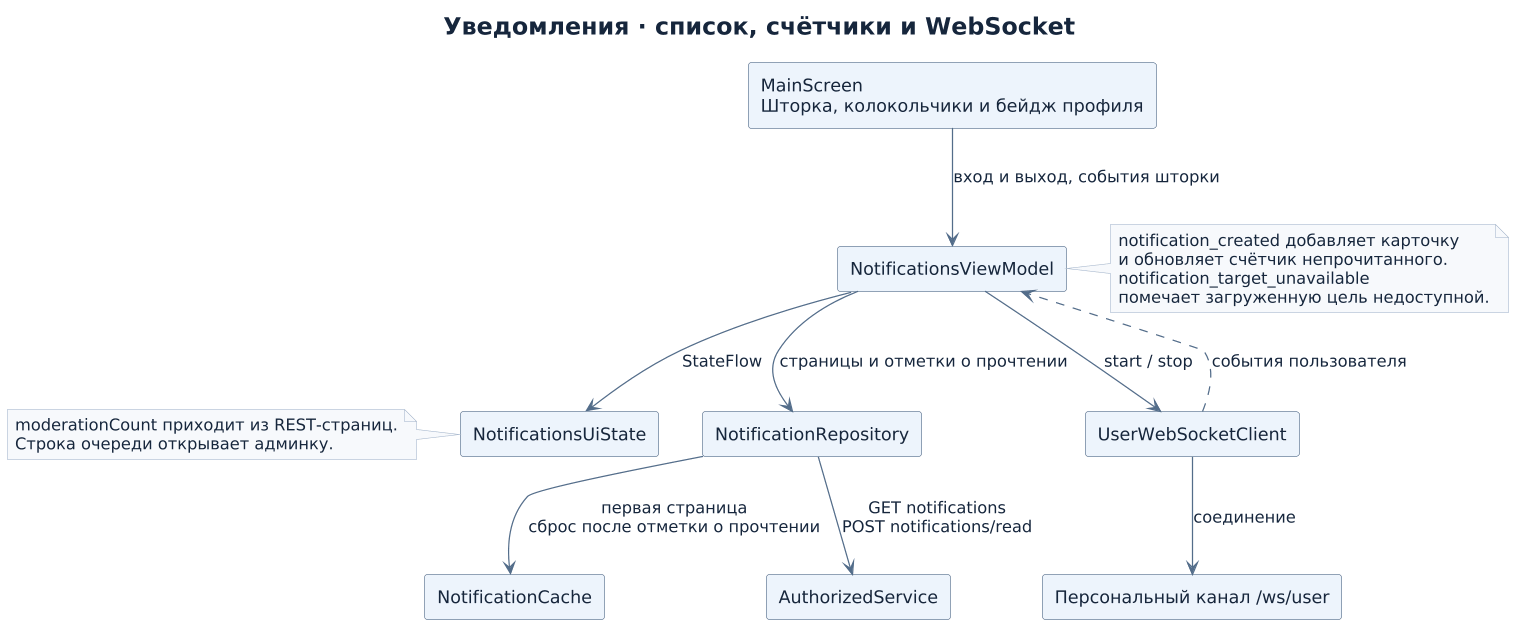

The diagram above was rendered by PlantUML. Its source (embedded in the PNG):
@startuml
' Исходники: ui/main/{MainScreen.kt,notifications/}, data/{notifications/,network/ws/UserWebSocketClient.kt}
skinparam defaultFontName DejaVu Sans
skinparam defaultFontColor #16263C
skinparam backgroundColor #FFFFFF
skinparam shadowing false
skinparam dpi 120
skinparam ArrowColor #536D8A
skinparam titleFontSize 19
skinparam componentStyle rectangle
skinparam component {
  BackgroundColor #EDF4FC
  BorderColor #536D8A
}
skinparam class {
  BackgroundColor #EDF4FC
  BorderColor #536D8A
  AttributeFontColor #16263C
}
skinparam sequence {
  ParticipantBackgroundColor #EDF4FC
  ParticipantBorderColor #536D8A
  LifeLineBorderColor #536D8A
  GroupBackgroundColor #EDF4FC
}
skinparam activity {
  BackgroundColor #EDF4FC
  BorderColor #536D8A
  DiamondBackgroundColor #EDF4FC
  DiamondBorderColor #536D8A
}
skinparam note {
  BackgroundColor #F7F9FC
  BorderColor #ABBBD0
  FontColor #16263C
}

title Уведомления · список, счётчики и WebSocket

component "MainScreen\nШторка, колокольчики и бейдж профиля" as ui
component "NotificationsViewModel" as vm
component "NotificationsUiState" as state
component "NotificationRepository" as repo
component "NotificationCache" as cache
component "AuthorizedService" as api
component "UserWebSocketClient" as socket
component "Персональный канал /ws/user" as ws

ui --> vm : вход и выход, события шторки
vm --> state : StateFlow
vm --> repo : страницы и отметки о прочтении
repo --> cache : первая страница\nсброс после отметки о прочтении
repo --> api : GET notifications\nPOST notifications/read
vm --> socket : start / stop
socket --> ws : соединение
socket ..> vm : события пользователя

note right of vm
  notification_created добавляет карточку
  и обновляет счётчик непрочитанного.
  notification_target_unavailable
  помечает загруженную цель недоступной.
end note

note right of state
  moderationCount приходит из REST-страниц.
  Строка очереди открывает админку.
end note
@enduml